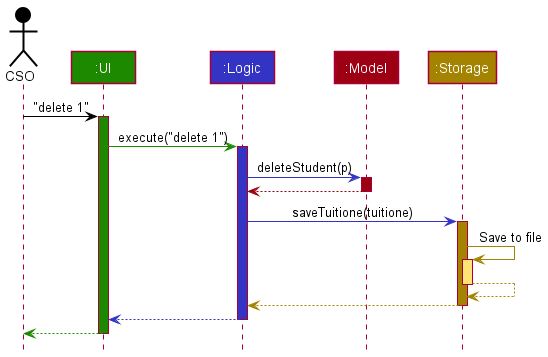

The diagram above was rendered by PlantUML. Its source (embedded in the PNG):
@startuml
!include style.puml

Actor CSO as user USER_COLOR
Participant ":UI" as ui UI_COLOR
Participant ":Logic" as logic LOGIC_COLOR
Participant ":Model" as model MODEL_COLOR
Participant ":Storage" as storage STORAGE_COLOR

user -[USER_COLOR]> ui : "delete 1"
activate ui UI_COLOR

ui -[UI_COLOR]> logic : execute("delete 1")
activate logic LOGIC_COLOR

logic -[LOGIC_COLOR]> model : deleteStudent(p)
activate model MODEL_COLOR

model -[MODEL_COLOR]-> logic
deactivate model

logic -[LOGIC_COLOR]> storage : saveTuitione(tuitione)
activate storage STORAGE_COLOR

storage -[STORAGE_COLOR]> storage : Save to file
activate storage STORAGE_COLOR_T1
storage --[STORAGE_COLOR]> storage
deactivate storage

storage --[STORAGE_COLOR]> logic
deactivate storage

logic --[LOGIC_COLOR]> ui
deactivate logic

ui--[UI_COLOR]> user
deactivate ui
@enduml